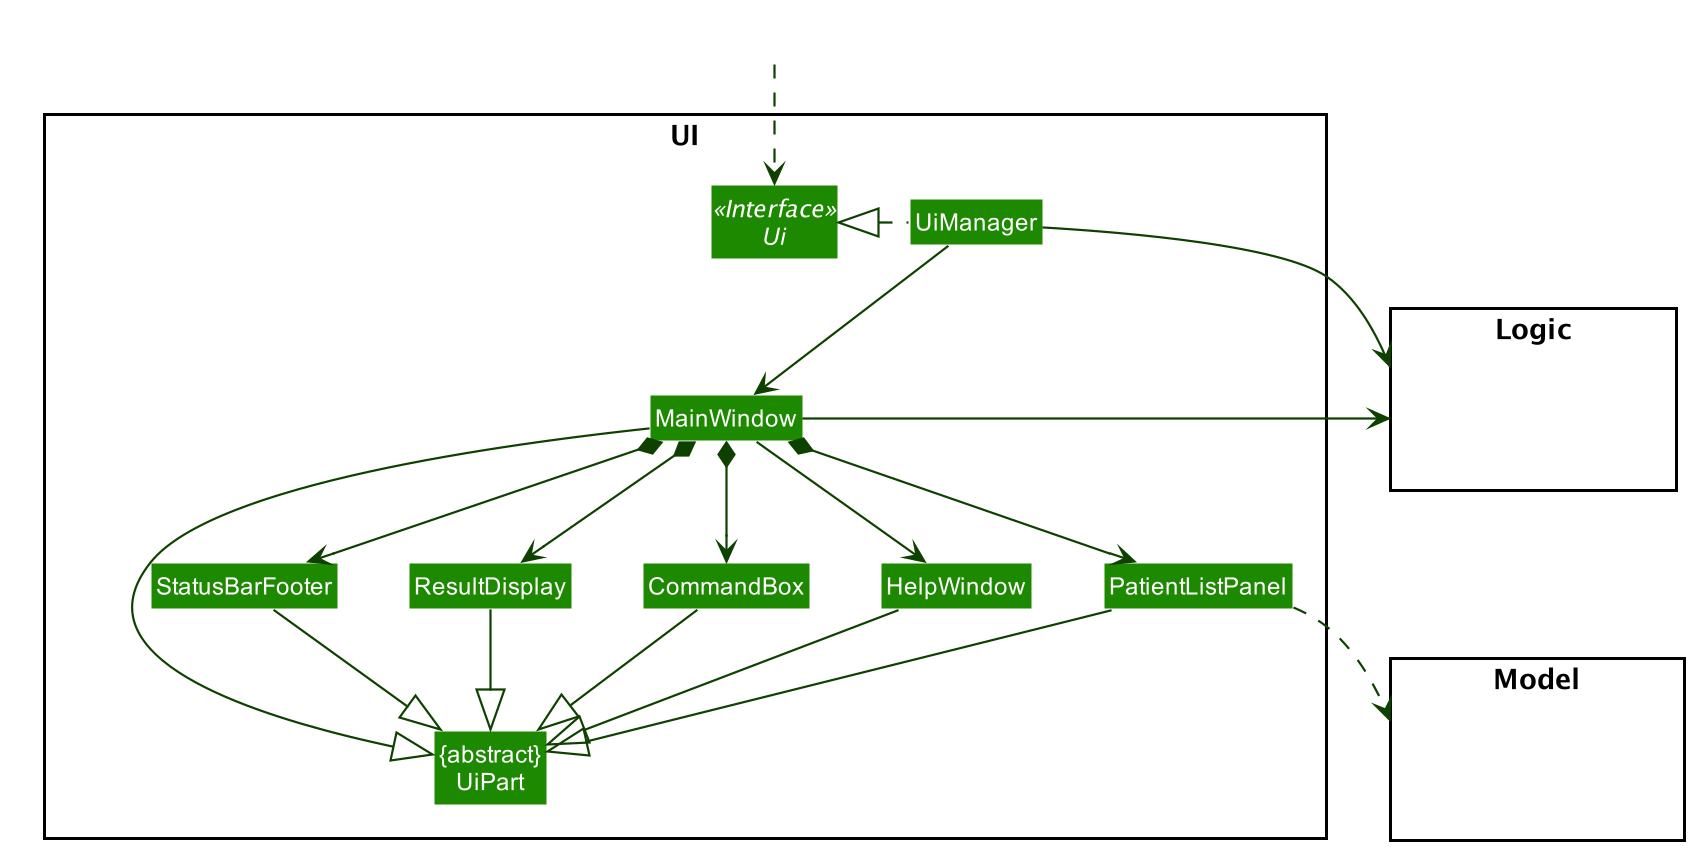

The diagram above was rendered by PlantUML. Its source (embedded in the PNG):
@startuml








skinparam BackgroundColor #FFFFFFF

skinparam Shadowing false

skinparam Class {
    FontColor #FFFFFF
    BorderThickness 1
    BorderColor #FFFFFF
    StereotypeFontColor #FFFFFF
    FontName Arial
}

skinparam Actor {
    BorderColor #000000
    Color #000000
    FontName Arial
}

skinparam Sequence {
    MessageAlign center
    BoxFontSize 15
    BoxPadding 0
    BoxFontColor #FFFFFF
    FontName Arial
}

skinparam Participant {
    FontColor #FFFFFFF
    Padding 20
}

skinparam MinClassWidth 50
skinparam ParticipantPadding 10
skinparam Shadowing false
skinparam DefaultTextAlignment center
skinparam packageStyle Rectangle

hide footbox
hide members
hide circle
skinparam arrowThickness 1.1
skinparam arrowColor #0E4100
skinparam classBackgroundColor #1D8900

package UI <<Rectangle>>{
Interface Ui <<Interface>>
Class "{abstract}\nUiPart" as UiPart
Class UiManager
Class MainWindow
Class HelpWindow
Class ResultDisplay
Class PatientListPanel
Class StatusBarFooter
Class CommandBox
}

package Model <<Rectangle>> {
Class HiddenModel #FFFFFF
}

package Logic <<Rectangle>> {
Class HiddenLogic #FFFFFF
}

Class HiddenOutside #FFFFFF
HiddenOutside ..> Ui

UiManager .left.|> Ui
UiManager -down-> MainWindow
MainWindow --> HelpWindow
MainWindow *-down-> CommandBox
MainWindow *-down-> ResultDisplay
MainWindow *-down-> PatientListPanel
MainWindow *-down-> StatusBarFooter

MainWindow -left-|> UiPart

ResultDisplay --|> UiPart
CommandBox --|> UiPart
PatientListPanel --|> UiPart
StatusBarFooter --|> UiPart
HelpWindow -down-|> UiPart

PatientListPanel ..> Model
UiManager -right-> Logic
MainWindow -left-> Logic

PatientListPanel -[hidden]left- HelpWindow
HelpWindow -[hidden]left- CommandBox
CommandBox -[hidden]left- ResultDisplay
ResultDisplay -[hidden]left- StatusBarFooter

MainWindow -[hidden]-|> UiPart
@enduml